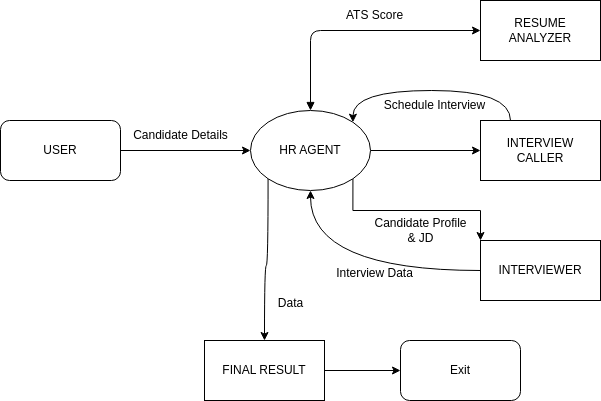

The diagram above was exported from draw.io. Its source (the exported page's mxGraphModel, read from the mxfile embedded in the PNG):
<mxGraphModel dx="1038" dy="764" grid="1" gridSize="10" guides="1" tooltips="1" connect="1" arrows="1" fold="1" page="1" pageScale="1" pageWidth="1200" pageHeight="1920" math="0" shadow="0">
  <root>
    <mxCell id="WIyWlLk6GJQsqaUBKTNV-0" />
    <mxCell id="WIyWlLk6GJQsqaUBKTNV-1" parent="WIyWlLk6GJQsqaUBKTNV-0" />
    <mxCell id="LMMqed-IAaYdAeb97GMc-7" value="" style="edgeStyle=orthogonalEdgeStyle;rounded=0;orthogonalLoop=1;jettySize=auto;html=1;" parent="WIyWlLk6GJQsqaUBKTNV-1" source="LMMqed-IAaYdAeb97GMc-0" target="LMMqed-IAaYdAeb97GMc-2" edge="1">
      <mxGeometry relative="1" as="geometry" />
    </mxCell>
    <mxCell id="LMMqed-IAaYdAeb97GMc-0" value="USER" style="rounded=1;whiteSpace=wrap;html=1;" parent="WIyWlLk6GJQsqaUBKTNV-1" vertex="1">
      <mxGeometry x="40" y="360" width="120" height="60" as="geometry" />
    </mxCell>
    <mxCell id="LMMqed-IAaYdAeb97GMc-9" style="edgeStyle=orthogonalEdgeStyle;rounded=1;orthogonalLoop=1;jettySize=auto;html=1;exitX=0.5;exitY=0;exitDx=0;exitDy=0;entryX=0;entryY=0.5;entryDx=0;entryDy=0;targetPerimeterSpacing=0;fillColor=none;startArrow=block;" parent="WIyWlLk6GJQsqaUBKTNV-1" source="LMMqed-IAaYdAeb97GMc-2" target="LMMqed-IAaYdAeb97GMc-3" edge="1">
      <mxGeometry relative="1" as="geometry" />
    </mxCell>
    <mxCell id="LMMqed-IAaYdAeb97GMc-16" value="" style="edgeStyle=orthogonalEdgeStyle;rounded=0;orthogonalLoop=1;jettySize=auto;html=1;" parent="WIyWlLk6GJQsqaUBKTNV-1" source="LMMqed-IAaYdAeb97GMc-2" target="LMMqed-IAaYdAeb97GMc-4" edge="1">
      <mxGeometry relative="1" as="geometry" />
    </mxCell>
    <mxCell id="LMMqed-IAaYdAeb97GMc-19" style="edgeStyle=orthogonalEdgeStyle;rounded=0;orthogonalLoop=1;jettySize=auto;html=1;exitX=0.25;exitY=0;exitDx=0;exitDy=0;entryX=1;entryY=0;entryDx=0;entryDy=0;curved=1;" parent="WIyWlLk6GJQsqaUBKTNV-1" source="LMMqed-IAaYdAeb97GMc-4" target="LMMqed-IAaYdAeb97GMc-2" edge="1">
      <mxGeometry relative="1" as="geometry">
        <Array as="points">
          <mxPoint x="550" y="330" />
          <mxPoint x="392" y="330" />
        </Array>
      </mxGeometry>
    </mxCell>
    <mxCell id="LMMqed-IAaYdAeb97GMc-21" style="edgeStyle=orthogonalEdgeStyle;rounded=0;orthogonalLoop=1;jettySize=auto;html=1;exitX=1;exitY=1;exitDx=0;exitDy=0;entryX=0;entryY=0;entryDx=0;entryDy=0;" parent="WIyWlLk6GJQsqaUBKTNV-1" source="LMMqed-IAaYdAeb97GMc-2" target="LMMqed-IAaYdAeb97GMc-5" edge="1">
      <mxGeometry relative="1" as="geometry">
        <Array as="points">
          <mxPoint x="392" y="450" />
          <mxPoint x="520" y="450" />
        </Array>
      </mxGeometry>
    </mxCell>
    <mxCell id="LMMqed-IAaYdAeb97GMc-23" style="edgeStyle=orthogonalEdgeStyle;rounded=0;orthogonalLoop=1;jettySize=auto;html=1;exitX=0;exitY=0.5;exitDx=0;exitDy=0;entryX=0.5;entryY=1;entryDx=0;entryDy=0;curved=1;" parent="WIyWlLk6GJQsqaUBKTNV-1" source="LMMqed-IAaYdAeb97GMc-5" target="LMMqed-IAaYdAeb97GMc-2" edge="1">
      <mxGeometry relative="1" as="geometry" />
    </mxCell>
    <mxCell id="LMMqed-IAaYdAeb97GMc-25" style="edgeStyle=orthogonalEdgeStyle;rounded=0;orthogonalLoop=1;jettySize=auto;html=1;exitX=0;exitY=1;exitDx=0;exitDy=0;curved=1;" parent="WIyWlLk6GJQsqaUBKTNV-1" source="LMMqed-IAaYdAeb97GMc-2" target="LMMqed-IAaYdAeb97GMc-6" edge="1">
      <mxGeometry relative="1" as="geometry" />
    </mxCell>
    <mxCell id="LMMqed-IAaYdAeb97GMc-2" value="HR AGENT" style="ellipse;whiteSpace=wrap;html=1;" parent="WIyWlLk6GJQsqaUBKTNV-1" vertex="1">
      <mxGeometry x="290" y="350" width="120" height="80" as="geometry" />
    </mxCell>
    <mxCell id="LMMqed-IAaYdAeb97GMc-3" value="RESUME&lt;div&gt;ANALYZER&lt;/div&gt;" style="rounded=0;whiteSpace=wrap;html=1;" parent="WIyWlLk6GJQsqaUBKTNV-1" vertex="1">
      <mxGeometry x="520" y="240" width="120" height="60" as="geometry" />
    </mxCell>
    <mxCell id="LMMqed-IAaYdAeb97GMc-4" value="INTERVIEW&lt;div&gt;CALLER&lt;/div&gt;" style="rounded=0;whiteSpace=wrap;html=1;" parent="WIyWlLk6GJQsqaUBKTNV-1" vertex="1">
      <mxGeometry x="520" y="360" width="120" height="60" as="geometry" />
    </mxCell>
    <mxCell id="LMMqed-IAaYdAeb97GMc-5" value="INTERVIEWER" style="rounded=0;whiteSpace=wrap;html=1;" parent="WIyWlLk6GJQsqaUBKTNV-1" vertex="1">
      <mxGeometry x="520" y="480" width="120" height="60" as="geometry" />
    </mxCell>
    <mxCell id="LMMqed-IAaYdAeb97GMc-28" value="" style="edgeStyle=orthogonalEdgeStyle;rounded=0;orthogonalLoop=1;jettySize=auto;html=1;" parent="WIyWlLk6GJQsqaUBKTNV-1" source="LMMqed-IAaYdAeb97GMc-6" target="LMMqed-IAaYdAeb97GMc-27" edge="1">
      <mxGeometry relative="1" as="geometry" />
    </mxCell>
    <mxCell id="LMMqed-IAaYdAeb97GMc-6" value="FINAL RESULT" style="rounded=0;whiteSpace=wrap;html=1;" parent="WIyWlLk6GJQsqaUBKTNV-1" vertex="1">
      <mxGeometry x="244" y="580" width="120" height="60" as="geometry" />
    </mxCell>
    <mxCell id="LMMqed-IAaYdAeb97GMc-8" value="Candidate Details" style="text;html=1;align=center;verticalAlign=middle;resizable=0;points=[];autosize=1;strokeColor=none;fillColor=none;" parent="WIyWlLk6GJQsqaUBKTNV-1" vertex="1">
      <mxGeometry x="160" y="360" width="120" height="30" as="geometry" />
    </mxCell>
    <mxCell id="LMMqed-IAaYdAeb97GMc-12" value="ATS Score" style="text;html=1;align=center;verticalAlign=middle;resizable=0;points=[];autosize=1;strokeColor=none;fillColor=none;" parent="WIyWlLk6GJQsqaUBKTNV-1" vertex="1">
      <mxGeometry x="374" y="240" width="80" height="30" as="geometry" />
    </mxCell>
    <mxCell id="LMMqed-IAaYdAeb97GMc-20" value="Schedule Interview" style="text;html=1;align=center;verticalAlign=middle;resizable=0;points=[];autosize=1;strokeColor=none;fillColor=none;" parent="WIyWlLk6GJQsqaUBKTNV-1" vertex="1">
      <mxGeometry x="414" y="330" width="120" height="30" as="geometry" />
    </mxCell>
    <mxCell id="LMMqed-IAaYdAeb97GMc-22" value="Candidate Profile&lt;div&gt;&amp;amp; JD&lt;/div&gt;" style="text;html=1;align=center;verticalAlign=middle;resizable=0;points=[];autosize=1;strokeColor=none;fillColor=none;" parent="WIyWlLk6GJQsqaUBKTNV-1" vertex="1">
      <mxGeometry x="400" y="450" width="120" height="40" as="geometry" />
    </mxCell>
    <mxCell id="LMMqed-IAaYdAeb97GMc-24" value="Interview Data" style="text;html=1;align=center;verticalAlign=middle;resizable=0;points=[];autosize=1;strokeColor=none;fillColor=none;" parent="WIyWlLk6GJQsqaUBKTNV-1" vertex="1">
      <mxGeometry x="364" y="498" width="100" height="30" as="geometry" />
    </mxCell>
    <mxCell id="LMMqed-IAaYdAeb97GMc-26" value="Data" style="text;html=1;align=center;verticalAlign=middle;resizable=0;points=[];autosize=1;strokeColor=none;fillColor=none;" parent="WIyWlLk6GJQsqaUBKTNV-1" vertex="1">
      <mxGeometry x="305" y="528" width="50" height="30" as="geometry" />
    </mxCell>
    <mxCell id="LMMqed-IAaYdAeb97GMc-27" value="Exit" style="rounded=1;whiteSpace=wrap;html=1;" parent="WIyWlLk6GJQsqaUBKTNV-1" vertex="1">
      <mxGeometry x="440" y="580" width="120" height="60" as="geometry" />
    </mxCell>
  </root>
</mxGraphModel>